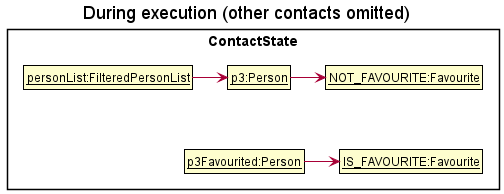

The diagram above was rendered by PlantUML. Its source (embedded in the PNG):
@startuml
!include ../style.puml
skinparam ClassFontColor #000000
skinparam ClassBorderColor #000000

title During execution (other contacts omitted)
package ContactState {
    class PersonList as "__personList:FilteredPersonList__"
    class Person as "__p3:Person__"
    class NotFavourite as "__NOT_FAVOURITE:Favourite__"
    class PersonFavourited as "__p3Favourited:Person__"
    class IsFavourite as "__IS_FAVOURITE:Favourite__"
}

PersonList -> Person
Person -> NotFavourite
Person -[hidden]-> PersonFavourited
PersonFavourited -> IsFavourite

@enduml